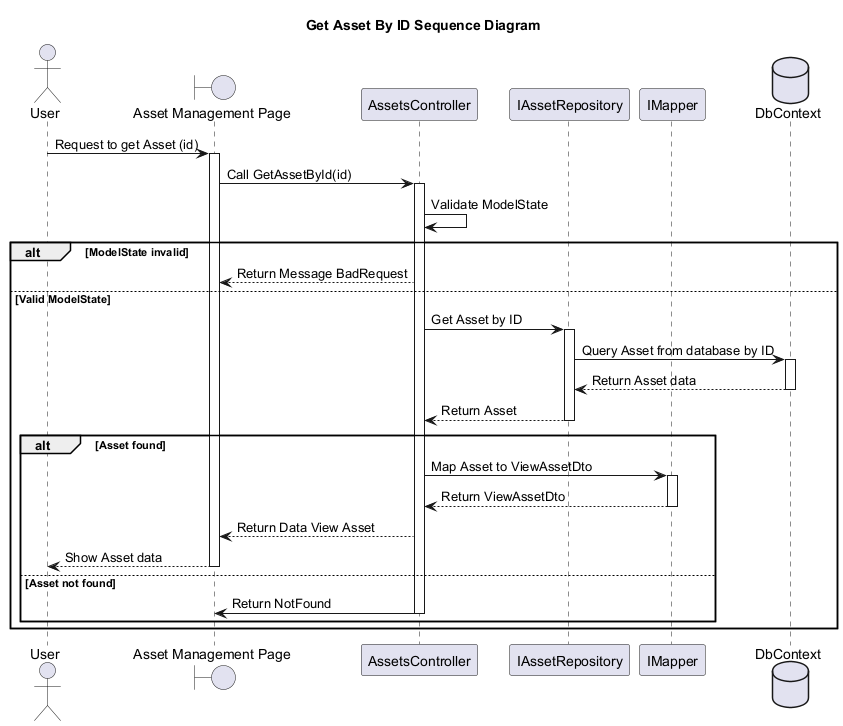

The diagram above was rendered by PlantUML. Its source (embedded in the PNG):
@startuml
skinparam classAttributeIconSize 0
Title Get Asset By ID Sequence Diagram

actor "User" as U
boundary "Asset Management Page" as PPage
participant "AssetsController" as AssetsController
participant "IAssetRepository" as IAssetRepo
participant "IMapper" as Mapper
database "DbContext" as DbContext

U -> PPage : Request to get Asset (id)
activate PPage

PPage -> AssetsController : Call GetAssetById(id)
activate AssetsController

AssetsController -> AssetsController : Validate ModelState
alt ModelState invalid
    AssetsController --> PPage : Return Message BadRequest
else Valid ModelState
    AssetsController -> IAssetRepo : Get Asset by ID
    activate IAssetRepo
    IAssetRepo -> DbContext : Query Asset from database by ID
    activate DbContext
    DbContext --> IAssetRepo : Return Asset data
    deactivate DbContext
    IAssetRepo --> AssetsController : Return Asset
    deactivate IAssetRepo

    alt Asset found
        AssetsController -> Mapper : Map Asset to ViewAssetDto
        activate Mapper
        Mapper --> AssetsController : Return ViewAssetDto
        deactivate Mapper
        AssetsController --> PPage : Return Data View Asset
        PPage --> U : Show Asset data
        deactivate PPage
    else Asset not found
        AssetsController -> PPage : Return NotFound
        deactivate PPage
        deactivate AssetsController
    end
end

@enduml